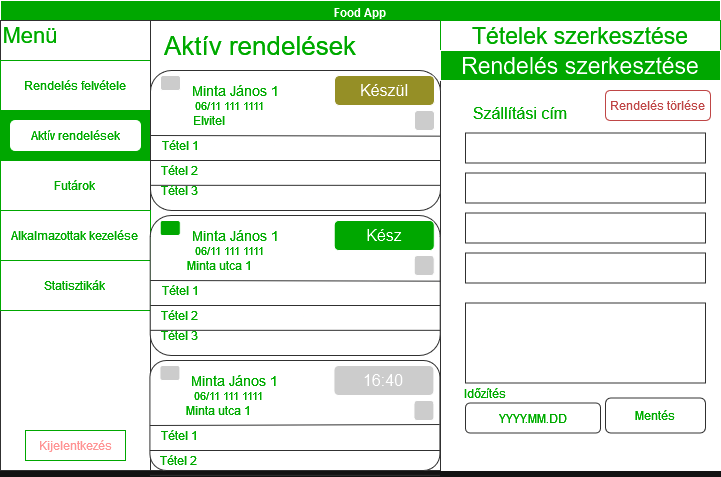

The diagram above was exported from draw.io. Its source (the exported page's mxGraphModel, read from the mxfile embedded in the PNG):
<mxGraphModel dx="1050" dy="529" grid="1" gridSize="10" guides="1" tooltips="1" connect="1" arrows="1" fold="1" page="1" pageScale="1" pageWidth="827" pageHeight="1169" math="0" shadow="0">
  <root>
    <mxCell id="0" />
    <mxCell id="1" parent="0" />
    <mxCell id="izIBmqQ3XeswKk3rCBAt-1" value="Food App" style="swimlane;whiteSpace=wrap;html=1;fillColor=#00CC00;" parent="1" vertex="1">
      <mxGeometry width="720" height="470" as="geometry" />
    </mxCell>
    <mxCell id="izIBmqQ3XeswKk3rCBAt-3" value="" style="rounded=0;whiteSpace=wrap;html=1;fillColor=#000000;" parent="1" vertex="1">
      <mxGeometry y="20" width="720" height="450" as="geometry" />
    </mxCell>
    <mxCell id="izIBmqQ3XeswKk3rCBAt-4" value="" style="rounded=0;whiteSpace=wrap;html=1;fillColor=#000000;strokeColor=#CFCFCF;" parent="1" vertex="1">
      <mxGeometry y="20" width="150" height="450" as="geometry" />
    </mxCell>
    <mxCell id="izIBmqQ3XeswKk3rCBAt-5" value="&lt;font color=&quot;#00cc00&quot;&gt;Rendelés felvétele&lt;/font&gt;" style="rounded=0;whiteSpace=wrap;html=1;fillColor=#000000;strokeColor=#00CC00;" parent="1" vertex="1">
      <mxGeometry y="60" width="150" height="50" as="geometry" />
    </mxCell>
    <mxCell id="izIBmqQ3XeswKk3rCBAt-6" value="&lt;font style=&quot;font-size: 22px;&quot; color=&quot;#00cc00&quot;&gt;Menü&lt;/font&gt;" style="text;html=1;align=center;verticalAlign=middle;whiteSpace=wrap;rounded=0;" parent="1" vertex="1">
      <mxGeometry y="20" width="60" height="30" as="geometry" />
    </mxCell>
    <mxCell id="izIBmqQ3XeswKk3rCBAt-7" value="" style="rounded=0;whiteSpace=wrap;html=1;fillColor=#00CC00;strokeColor=#00CC00;" parent="1" vertex="1">
      <mxGeometry y="110" width="150" height="50" as="geometry" />
    </mxCell>
    <mxCell id="izIBmqQ3XeswKk3rCBAt-8" value="&lt;div&gt;&lt;font color=&quot;#00cc00&quot;&gt;Futárok&lt;br&gt;&lt;/font&gt;&lt;/div&gt;" style="rounded=0;whiteSpace=wrap;html=1;fillColor=#000000;strokeColor=#00CC00;" parent="1" vertex="1">
      <mxGeometry y="160" width="150" height="50" as="geometry" />
    </mxCell>
    <mxCell id="izIBmqQ3XeswKk3rCBAt-10" value="&lt;font color=&quot;#ff0000&quot;&gt;Kijelentkezés&lt;/font&gt;" style="rounded=0;whiteSpace=wrap;html=1;fillColor=#000000;strokeColor=#00CC00;" parent="1" vertex="1">
      <mxGeometry x="25" y="430" width="100" height="30" as="geometry" />
    </mxCell>
    <mxCell id="izIBmqQ3XeswKk3rCBAt-11" value="" style="rounded=0;whiteSpace=wrap;html=1;fillColor=#000000;strokeColor=#CFCFCF;" parent="1" vertex="1">
      <mxGeometry x="150" y="20" width="290" height="450" as="geometry" />
    </mxCell>
    <mxCell id="izIBmqQ3XeswKk3rCBAt-20" style="edgeStyle=orthogonalEdgeStyle;rounded=0;orthogonalLoop=1;jettySize=auto;html=1;exitX=0.75;exitY=1;exitDx=0;exitDy=0;" parent="1" edge="1">
      <mxGeometry relative="1" as="geometry">
        <mxPoint x="370" y="270" as="sourcePoint" />
        <mxPoint x="310" y="270" as="targetPoint" />
      </mxGeometry>
    </mxCell>
    <mxCell id="izIBmqQ3XeswKk3rCBAt-31" style="edgeStyle=orthogonalEdgeStyle;rounded=0;orthogonalLoop=1;jettySize=auto;html=1;exitX=0.5;exitY=1;exitDx=0;exitDy=0;" parent="1" edge="1">
      <mxGeometry relative="1" as="geometry">
        <mxPoint x="480" y="57.5" as="sourcePoint" />
        <mxPoint x="480" y="57.5" as="targetPoint" />
      </mxGeometry>
    </mxCell>
    <mxCell id="izIBmqQ3XeswKk3rCBAt-44" value="&lt;div&gt;&lt;font color=&quot;#00cc00&quot;&gt;Alkalmazottak kezelése&lt;br&gt;&lt;/font&gt;&lt;/div&gt;" style="rounded=0;whiteSpace=wrap;html=1;fillColor=#000000;strokeColor=#00CC00;" parent="1" vertex="1">
      <mxGeometry y="210" width="150" height="50" as="geometry" />
    </mxCell>
    <mxCell id="izIBmqQ3XeswKk3rCBAt-45" value="&lt;div&gt;&lt;font color=&quot;#00cc00&quot;&gt;Statisztikák&lt;br&gt;&lt;/font&gt;&lt;/div&gt;" style="rounded=0;whiteSpace=wrap;html=1;fillColor=#000000;strokeColor=#00CC00;" parent="1" vertex="1">
      <mxGeometry y="260" width="150" height="50" as="geometry" />
    </mxCell>
    <mxCell id="izIBmqQ3XeswKk3rCBAt-46" value="&lt;div&gt;&lt;font color=&quot;#00cc00&quot;&gt;Aktív rendelések&lt;/font&gt;&lt;/div&gt;" style="rounded=1;whiteSpace=wrap;html=1;fillColor=#000000;" parent="1" vertex="1">
      <mxGeometry x="10" y="120" width="130" height="30" as="geometry" />
    </mxCell>
    <mxCell id="izIBmqQ3XeswKk3rCBAt-47" value="" style="rounded=1;whiteSpace=wrap;html=1;fillColor=#000000;strokeColor=#CFCFCF;" parent="1" vertex="1">
      <mxGeometry x="150" y="70" width="290" height="140" as="geometry" />
    </mxCell>
    <mxCell id="izIBmqQ3XeswKk3rCBAt-48" value="&lt;div style=&quot;font-size: 26px;&quot;&gt;&lt;font style=&quot;font-size: 26px;&quot; color=&quot;#00cc00&quot;&gt;Aktív rendelések&lt;/font&gt;&lt;/div&gt;" style="text;html=1;align=center;verticalAlign=middle;whiteSpace=wrap;rounded=0;" parent="1" vertex="1">
      <mxGeometry x="160" y="30" width="200" height="30" as="geometry" />
    </mxCell>
    <mxCell id="izIBmqQ3XeswKk3rCBAt-49" value="" style="rounded=1;whiteSpace=wrap;html=1;fillColor=#333333;" parent="1" vertex="1">
      <mxGeometry x="160" y="75" width="20" height="15" as="geometry" />
    </mxCell>
    <mxCell id="izIBmqQ3XeswKk3rCBAt-50" value="Text" style="text;html=1;align=center;verticalAlign=middle;whiteSpace=wrap;rounded=0;" parent="1" vertex="1">
      <mxGeometry x="380" y="230" width="60" height="30" as="geometry" />
    </mxCell>
    <mxCell id="izIBmqQ3XeswKk3rCBAt-51" value="&lt;font style=&quot;font-size: 14px;&quot; color=&quot;#00cc00&quot;&gt;Minta János 1&lt;/font&gt;" style="text;html=1;align=center;verticalAlign=middle;whiteSpace=wrap;rounded=0;" parent="1" vertex="1">
      <mxGeometry x="190" y="75" width="90" height="30" as="geometry" />
    </mxCell>
    <mxCell id="izIBmqQ3XeswKk3rCBAt-53" value="&lt;font style=&quot;font-size: 11px;&quot; color=&quot;#00cc00&quot;&gt;06/11 111 1111&lt;/font&gt;&lt;font style=&quot;font-size: 11px;&quot; color=&quot;#00cc00&quot;&gt;&lt;br&gt;&lt;/font&gt;" style="text;html=1;align=center;verticalAlign=middle;whiteSpace=wrap;rounded=0;" parent="1" vertex="1">
      <mxGeometry x="190" y="90" width="80" height="30" as="geometry" />
    </mxCell>
    <mxCell id="izIBmqQ3XeswKk3rCBAt-55" value="&lt;font color=&quot;#00cc00&quot;&gt;Elvitel&lt;/font&gt;" style="text;html=1;align=center;verticalAlign=middle;whiteSpace=wrap;rounded=0;" parent="1" vertex="1">
      <mxGeometry x="159.42" y="105" width="100" height="30" as="geometry" />
    </mxCell>
    <mxCell id="izIBmqQ3XeswKk3rCBAt-56" value="&lt;font style=&quot;font-size: 16px;&quot;&gt;Készül&lt;/font&gt;" style="rounded=1;whiteSpace=wrap;html=1;fillColor=#827C14;" parent="1" vertex="1">
      <mxGeometry x="334" y="75" width="100" height="30" as="geometry" />
    </mxCell>
    <mxCell id="izIBmqQ3XeswKk3rCBAt-61" value="" style="endArrow=none;html=1;rounded=0;exitX=1;exitY=0.5;exitDx=0;exitDy=0;entryX=1.001;entryY=0.469;entryDx=0;entryDy=0;strokeColor=#CFCFCF;entryPerimeter=0;" parent="1" source="izIBmqQ3XeswKk3rCBAt-7" target="izIBmqQ3XeswKk3rCBAt-47" edge="1">
      <mxGeometry width="50" height="50" relative="1" as="geometry">
        <mxPoint x="250" y="180" as="sourcePoint" />
        <mxPoint x="300" y="130" as="targetPoint" />
      </mxGeometry>
    </mxCell>
    <mxCell id="izIBmqQ3XeswKk3rCBAt-62" value="" style="endArrow=none;html=1;rounded=0;exitX=0;exitY=0.5;exitDx=0;exitDy=0;entryX=1;entryY=0.5;entryDx=0;entryDy=0;strokeColor=#CFCFCF;" parent="1" edge="1">
      <mxGeometry width="50" height="50" relative="1" as="geometry">
        <mxPoint x="150" y="160" as="sourcePoint" />
        <mxPoint x="440" y="160" as="targetPoint" />
      </mxGeometry>
    </mxCell>
    <mxCell id="izIBmqQ3XeswKk3rCBAt-63" value="" style="endArrow=none;html=1;rounded=0;exitX=0;exitY=0.5;exitDx=0;exitDy=0;entryX=1;entryY=0.5;entryDx=0;entryDy=0;strokeColor=#CFCFCF;" parent="1" edge="1">
      <mxGeometry width="50" height="50" relative="1" as="geometry">
        <mxPoint x="150" y="184.83" as="sourcePoint" />
        <mxPoint x="440" y="184.83" as="targetPoint" />
      </mxGeometry>
    </mxCell>
    <mxCell id="izIBmqQ3XeswKk3rCBAt-64" value="&lt;font color=&quot;#00cc00&quot;&gt;Tétel 1&lt;/font&gt;" style="text;html=1;align=center;verticalAlign=middle;whiteSpace=wrap;rounded=0;" parent="1" vertex="1">
      <mxGeometry x="150" y="135" width="60" height="20" as="geometry" />
    </mxCell>
    <mxCell id="izIBmqQ3XeswKk3rCBAt-65" value="&lt;font color=&quot;#00cc00&quot;&gt;Tétel 2&lt;br&gt;&lt;/font&gt;" style="text;html=1;align=center;verticalAlign=middle;whiteSpace=wrap;rounded=0;" parent="1" vertex="1">
      <mxGeometry x="150" y="160" width="60" height="20" as="geometry" />
    </mxCell>
    <mxCell id="izIBmqQ3XeswKk3rCBAt-66" value="&lt;font color=&quot;#00cc00&quot;&gt;Tétel 3&lt;br&gt;&lt;/font&gt;" style="text;html=1;align=center;verticalAlign=middle;whiteSpace=wrap;rounded=0;" parent="1" vertex="1">
      <mxGeometry x="150" y="180" width="60" height="20" as="geometry" />
    </mxCell>
    <mxCell id="izIBmqQ3XeswKk3rCBAt-67" value="" style="rounded=1;whiteSpace=wrap;html=1;fillColor=#333333;" parent="1" vertex="1">
      <mxGeometry x="414" y="110" width="20" height="20" as="geometry" />
    </mxCell>
    <mxCell id="izIBmqQ3XeswKk3rCBAt-68" value="" style="rounded=1;whiteSpace=wrap;html=1;fillColor=#000000;strokeColor=#CFCFCF;" parent="1" vertex="1">
      <mxGeometry x="149.71" y="215" width="290" height="140" as="geometry" />
    </mxCell>
    <mxCell id="izIBmqQ3XeswKk3rCBAt-69" value="" style="rounded=1;whiteSpace=wrap;html=1;fillColor=#00CC00;fontColor=#00CC00;" parent="1" vertex="1">
      <mxGeometry x="159.71" y="220" width="20" height="15" as="geometry" />
    </mxCell>
    <mxCell id="izIBmqQ3XeswKk3rCBAt-70" value="&lt;font style=&quot;font-size: 14px;&quot; color=&quot;#00cc00&quot;&gt;Minta János 1&lt;/font&gt;" style="text;html=1;align=center;verticalAlign=middle;whiteSpace=wrap;rounded=0;" parent="1" vertex="1">
      <mxGeometry x="189.71" y="220" width="90" height="30" as="geometry" />
    </mxCell>
    <mxCell id="izIBmqQ3XeswKk3rCBAt-71" value="&lt;font style=&quot;font-size: 11px;&quot; color=&quot;#00cc00&quot;&gt;06/11 111 1111&lt;/font&gt;&lt;font style=&quot;font-size: 11px;&quot; color=&quot;#00cc00&quot;&gt;&lt;br&gt;&lt;/font&gt;" style="text;html=1;align=center;verticalAlign=middle;whiteSpace=wrap;rounded=0;" parent="1" vertex="1">
      <mxGeometry x="189.71" y="235" width="80" height="30" as="geometry" />
    </mxCell>
    <mxCell id="izIBmqQ3XeswKk3rCBAt-72" value="&lt;font color=&quot;#00cc00&quot;&gt;Minta utca 1&lt;br&gt;&lt;/font&gt;" style="text;html=1;align=center;verticalAlign=middle;whiteSpace=wrap;rounded=0;" parent="1" vertex="1">
      <mxGeometry x="169.71" y="250" width="100" height="30" as="geometry" />
    </mxCell>
    <mxCell id="izIBmqQ3XeswKk3rCBAt-73" value="&lt;font style=&quot;font-size: 16px;&quot;&gt;Kész&lt;/font&gt;" style="rounded=1;whiteSpace=wrap;html=1;fillColor=#00CC00;" parent="1" vertex="1">
      <mxGeometry x="333.71" y="220" width="100" height="30" as="geometry" />
    </mxCell>
    <mxCell id="izIBmqQ3XeswKk3rCBAt-74" value="" style="endArrow=none;html=1;rounded=0;exitX=1;exitY=0.5;exitDx=0;exitDy=0;entryX=1.001;entryY=0.469;entryDx=0;entryDy=0;strokeColor=#CFCFCF;entryPerimeter=0;" parent="1" target="izIBmqQ3XeswKk3rCBAt-68" edge="1">
      <mxGeometry width="50" height="50" relative="1" as="geometry">
        <mxPoint x="149.71" y="280" as="sourcePoint" />
        <mxPoint x="299.71" y="275" as="targetPoint" />
      </mxGeometry>
    </mxCell>
    <mxCell id="izIBmqQ3XeswKk3rCBAt-75" value="" style="endArrow=none;html=1;rounded=0;exitX=0;exitY=0.5;exitDx=0;exitDy=0;entryX=1;entryY=0.5;entryDx=0;entryDy=0;strokeColor=#CFCFCF;" parent="1" edge="1">
      <mxGeometry width="50" height="50" relative="1" as="geometry">
        <mxPoint x="149.71" y="305" as="sourcePoint" />
        <mxPoint x="439.71" y="305" as="targetPoint" />
      </mxGeometry>
    </mxCell>
    <mxCell id="izIBmqQ3XeswKk3rCBAt-76" value="" style="endArrow=none;html=1;rounded=0;exitX=0;exitY=0.5;exitDx=0;exitDy=0;entryX=1;entryY=0.5;entryDx=0;entryDy=0;strokeColor=#CFCFCF;" parent="1" edge="1">
      <mxGeometry width="50" height="50" relative="1" as="geometry">
        <mxPoint x="149.71" y="329.83000000000004" as="sourcePoint" />
        <mxPoint x="439.71" y="329.83000000000004" as="targetPoint" />
      </mxGeometry>
    </mxCell>
    <mxCell id="izIBmqQ3XeswKk3rCBAt-77" value="&lt;font color=&quot;#00cc00&quot;&gt;Tétel 1&lt;/font&gt;" style="text;html=1;align=center;verticalAlign=middle;whiteSpace=wrap;rounded=0;" parent="1" vertex="1">
      <mxGeometry x="149.71" y="280" width="60" height="20" as="geometry" />
    </mxCell>
    <mxCell id="izIBmqQ3XeswKk3rCBAt-78" value="&lt;font color=&quot;#00cc00&quot;&gt;Tétel 2&lt;br&gt;&lt;/font&gt;" style="text;html=1;align=center;verticalAlign=middle;whiteSpace=wrap;rounded=0;" parent="1" vertex="1">
      <mxGeometry x="149.71" y="305" width="60" height="20" as="geometry" />
    </mxCell>
    <mxCell id="izIBmqQ3XeswKk3rCBAt-79" value="&lt;font color=&quot;#00cc00&quot;&gt;Tétel 3&lt;br&gt;&lt;/font&gt;" style="text;html=1;align=center;verticalAlign=middle;whiteSpace=wrap;rounded=0;" parent="1" vertex="1">
      <mxGeometry x="149.71" y="325" width="60" height="20" as="geometry" />
    </mxCell>
    <mxCell id="izIBmqQ3XeswKk3rCBAt-80" value="" style="rounded=1;whiteSpace=wrap;html=1;fillColor=#333333;" parent="1" vertex="1">
      <mxGeometry x="413.71" y="255" width="20" height="20" as="geometry" />
    </mxCell>
    <mxCell id="izIBmqQ3XeswKk3rCBAt-81" value="" style="rounded=1;whiteSpace=wrap;html=1;fillColor=#000000;strokeColor=#CFCFCF;" parent="1" vertex="1">
      <mxGeometry x="149.42" y="360" width="290" height="110" as="geometry" />
    </mxCell>
    <mxCell id="izIBmqQ3XeswKk3rCBAt-82" value="" style="rounded=1;whiteSpace=wrap;html=1;fillColor=#333333;" parent="1" vertex="1">
      <mxGeometry x="159.42000000000002" y="365" width="20" height="15" as="geometry" />
    </mxCell>
    <mxCell id="izIBmqQ3XeswKk3rCBAt-83" value="&lt;font style=&quot;font-size: 14px;&quot; color=&quot;#00cc00&quot;&gt;Minta János 1&lt;/font&gt;" style="text;html=1;align=center;verticalAlign=middle;whiteSpace=wrap;rounded=0;" parent="1" vertex="1">
      <mxGeometry x="189.42000000000002" y="365" width="90" height="30" as="geometry" />
    </mxCell>
    <mxCell id="izIBmqQ3XeswKk3rCBAt-84" value="&lt;font style=&quot;font-size: 11px;&quot; color=&quot;#00cc00&quot;&gt;06/11 111 1111&lt;/font&gt;&lt;font style=&quot;font-size: 11px;&quot; color=&quot;#00cc00&quot;&gt;&lt;br&gt;&lt;/font&gt;" style="text;html=1;align=center;verticalAlign=middle;whiteSpace=wrap;rounded=0;" parent="1" vertex="1">
      <mxGeometry x="189.42000000000002" y="380" width="80" height="30" as="geometry" />
    </mxCell>
    <mxCell id="izIBmqQ3XeswKk3rCBAt-85" value="&lt;font color=&quot;#00cc00&quot;&gt;Minta utca 1&lt;br&gt;&lt;/font&gt;" style="text;html=1;align=center;verticalAlign=middle;whiteSpace=wrap;rounded=0;" parent="1" vertex="1">
      <mxGeometry x="169.42000000000002" y="395" width="100" height="30" as="geometry" />
    </mxCell>
    <mxCell id="izIBmqQ3XeswKk3rCBAt-86" value="&lt;font style=&quot;font-size: 16px;&quot;&gt;16:40&lt;/font&gt;" style="rounded=1;whiteSpace=wrap;html=1;fillColor=#333333;" parent="1" vertex="1">
      <mxGeometry x="333.42" y="365" width="100" height="30" as="geometry" />
    </mxCell>
    <mxCell id="izIBmqQ3XeswKk3rCBAt-87" value="" style="endArrow=none;html=1;rounded=0;exitX=1;exitY=0.5;exitDx=0;exitDy=0;entryX=0.999;entryY=0.582;entryDx=0;entryDy=0;strokeColor=#CFCFCF;entryPerimeter=0;" parent="1" target="izIBmqQ3XeswKk3rCBAt-81" edge="1">
      <mxGeometry width="50" height="50" relative="1" as="geometry">
        <mxPoint x="149.42000000000002" y="425" as="sourcePoint" />
        <mxPoint x="299.42" y="420" as="targetPoint" />
      </mxGeometry>
    </mxCell>
    <mxCell id="izIBmqQ3XeswKk3rCBAt-88" value="" style="endArrow=none;html=1;rounded=0;exitX=0;exitY=0.5;exitDx=0;exitDy=0;entryX=1;entryY=0.5;entryDx=0;entryDy=0;strokeColor=#CFCFCF;" parent="1" edge="1">
      <mxGeometry width="50" height="50" relative="1" as="geometry">
        <mxPoint x="149.42000000000002" y="450" as="sourcePoint" />
        <mxPoint x="439.42" y="450" as="targetPoint" />
      </mxGeometry>
    </mxCell>
    <mxCell id="izIBmqQ3XeswKk3rCBAt-89" value="" style="endArrow=none;html=1;rounded=0;exitX=0;exitY=0.5;exitDx=0;exitDy=0;entryX=1;entryY=0.5;entryDx=0;entryDy=0;strokeColor=#CFCFCF;" parent="1" edge="1">
      <mxGeometry width="50" height="50" relative="1" as="geometry">
        <mxPoint x="149.42000000000002" y="474.83000000000004" as="sourcePoint" />
        <mxPoint x="439.42" y="474.83000000000004" as="targetPoint" />
      </mxGeometry>
    </mxCell>
    <mxCell id="izIBmqQ3XeswKk3rCBAt-90" value="&lt;font color=&quot;#00cc00&quot;&gt;Tétel 1&lt;/font&gt;" style="text;html=1;align=center;verticalAlign=middle;whiteSpace=wrap;rounded=0;" parent="1" vertex="1">
      <mxGeometry x="149.42000000000002" y="425" width="60" height="20" as="geometry" />
    </mxCell>
    <mxCell id="izIBmqQ3XeswKk3rCBAt-91" value="&lt;font color=&quot;#00cc00&quot;&gt;Tétel 2&lt;br&gt;&lt;/font&gt;" style="text;html=1;align=center;verticalAlign=middle;whiteSpace=wrap;rounded=0;" parent="1" vertex="1">
      <mxGeometry x="149.42000000000002" y="450" width="60" height="20" as="geometry" />
    </mxCell>
    <mxCell id="izIBmqQ3XeswKk3rCBAt-93" value="" style="rounded=1;whiteSpace=wrap;html=1;fillColor=#333333;" parent="1" vertex="1">
      <mxGeometry x="413.42" y="400" width="20" height="20" as="geometry" />
    </mxCell>
    <mxCell id="izIBmqQ3XeswKk3rCBAt-95" value="&lt;font style=&quot;font-size: 16px;&quot; color=&quot;#00cc00&quot;&gt;Szállítási cím&lt;br&gt;&lt;/font&gt;" style="text;html=1;align=center;verticalAlign=middle;whiteSpace=wrap;rounded=0;" parent="1" vertex="1">
      <mxGeometry x="400" y="97.5" width="240" height="30" as="geometry" />
    </mxCell>
    <mxCell id="izIBmqQ3XeswKk3rCBAt-96" value="" style="rounded=0;whiteSpace=wrap;html=1;fillColor=#000000;strokeColor=#CFCFCF;" parent="1" vertex="1">
      <mxGeometry x="465" y="172.5" width="240" height="30" as="geometry" />
    </mxCell>
    <mxCell id="izIBmqQ3XeswKk3rCBAt-97" value="" style="rounded=0;whiteSpace=wrap;html=1;fillColor=#000000;strokeColor=#CFCFCF;" parent="1" vertex="1">
      <mxGeometry x="465" y="132.5" width="240" height="30" as="geometry" />
    </mxCell>
    <mxCell id="izIBmqQ3XeswKk3rCBAt-98" value="" style="rounded=0;whiteSpace=wrap;html=1;fillColor=#000000;strokeColor=#CFCFCF;" parent="1" vertex="1">
      <mxGeometry x="465" y="212.5" width="240" height="30" as="geometry" />
    </mxCell>
    <mxCell id="izIBmqQ3XeswKk3rCBAt-99" value="" style="rounded=0;whiteSpace=wrap;html=1;fillColor=#000000;strokeColor=#CFCFCF;" parent="1" vertex="1">
      <mxGeometry x="465" y="252.5" width="240" height="30" as="geometry" />
    </mxCell>
    <mxCell id="izIBmqQ3XeswKk3rCBAt-100" value="" style="rounded=0;whiteSpace=wrap;html=1;fillColor=#000000;strokeColor=#CFCFCF;" parent="1" vertex="1">
      <mxGeometry x="465" y="302.5" width="240" height="80" as="geometry" />
    </mxCell>
    <mxCell id="izIBmqQ3XeswKk3rCBAt-102" value="&lt;font color=&quot;#00cc00&quot;&gt;Mentés&lt;/font&gt;" style="rounded=1;whiteSpace=wrap;html=1;fillColor=#000000;strokeColor=#CFCFCF;" parent="1" vertex="1">
      <mxGeometry x="605" y="397.5" width="100" height="35" as="geometry" />
    </mxCell>
    <mxCell id="izIBmqQ3XeswKk3rCBAt-103" value="&lt;font color=&quot;#00cc00&quot;&gt;YYYY.MM.DD&lt;/font&gt;" style="rounded=1;whiteSpace=wrap;html=1;fillColor=#000000;strokeColor=#CFCFCF;" parent="1" vertex="1">
      <mxGeometry x="465" y="402.5" width="135" height="30" as="geometry" />
    </mxCell>
    <mxCell id="izIBmqQ3XeswKk3rCBAt-104" value="&lt;font color=&quot;#00cc00&quot;&gt;Időzítés&lt;/font&gt;" style="text;html=1;align=center;verticalAlign=middle;whiteSpace=wrap;rounded=0;" parent="1" vertex="1">
      <mxGeometry x="455" y="382.5" width="60" height="20" as="geometry" />
    </mxCell>
    <mxCell id="izIBmqQ3XeswKk3rCBAt-106" value="&lt;br&gt;&lt;font style=&quot;font-size: 23px;&quot; color=&quot;#00cc00&quot;&gt;Tételek szerkesztése&lt;/font&gt;&lt;div&gt;&lt;br/&gt;&lt;/div&gt;" style="rounded=0;whiteSpace=wrap;html=1;fillColor=#000000;strokeColor=#00CC00;" parent="1" vertex="1">
      <mxGeometry x="440" y="20" width="280" height="30" as="geometry" />
    </mxCell>
    <mxCell id="izIBmqQ3XeswKk3rCBAt-107" value="&lt;br&gt;&lt;font style=&quot;font-size: 23px;&quot;&gt;Rendelés szerkesztése&lt;/font&gt;&lt;div&gt;&lt;br/&gt;&lt;/div&gt;" style="rounded=0;whiteSpace=wrap;html=1;fillColor=#00CC00;" parent="1" vertex="1">
      <mxGeometry x="440" y="50" width="280" height="30" as="geometry" />
    </mxCell>
    <mxCell id="q95HFkJe15duSnHv-srR-1" value="&lt;font color=&quot;#ff8585&quot;&gt;Rendelés törlése&lt;/font&gt;" style="rounded=1;whiteSpace=wrap;html=1;fillColor=#000000;strokeColor=#FF8585;" parent="1" vertex="1">
      <mxGeometry x="605" y="90" width="105" height="30" as="geometry" />
    </mxCell>
  </root>
</mxGraphModel>